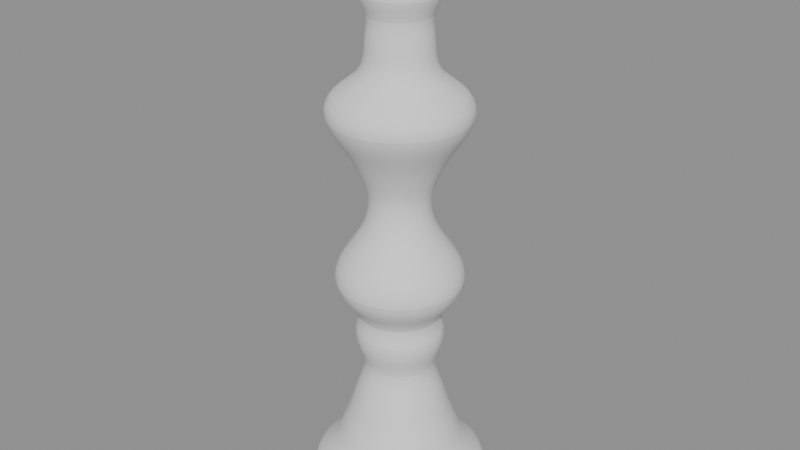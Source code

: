 # Source: heldout_nailsea_candlestick.blend  (saved by Blender 5.2.44; exported with 4.5.12 LTS)
import bpy
from mathutils import Matrix  # noqa: F401  (used for matrix-valued properties, if any)

bpy.ops.wm.read_factory_settings(use_empty=True)
scene = bpy.context.scene
scene.name = 'Scene'

# ---- meshes
me_heldout_nailsea_candlestick = bpy.data.meshes.new('Heldout_Nailsea_Candlestick')
me_heldout_nailsea_candlestick.from_pydata([(0.0, 1.25, -15.25), (0.0, 0.9306, 15.25), (0.6248, 1.082, -15.25), (0.4653, 0.8059, 15.25), (1.082, 0.6248, -15.25), (0.8059, 0.4653, 15.25), (1.25, 0.0, -15.25), (0.9306, 0.0, 15.25), (1.082, -0.6248, -15.25), (0.8059, -0.4653, 15.25), (0.6248, -1.082, -15.25), (0.4653, -0.8059, 15.25), (0.0, -1.25, -15.25), (0.0, -0.9306, 15.25), (-0.6248, -1.082, -15.25), (-0.4653, -0.8059, 15.25), (-1.082, -0.6248, -15.25), (-0.8059, -0.4653, 15.25), (-1.25, 0.0, -15.25), (-0.9306, 0.0, 15.25), (-1.082, 0.6248, -15.25), (-0.8059, 0.4653, 15.25), (-0.6248, 1.082, -15.25), (-0.4653, 0.8059, 15.25), (2.632, 4.559, -14.3), (2.18, 3.776, -13.34), (1.741, 3.016, -12.39), (1.569, 2.717, -11.44), (1.356, 2.349, -10.48), (1.223, 2.118, -9.531), (1.037, 1.796, -8.578), (0.8774, 1.52, -7.625), (1.13, 1.957, -6.672), (1.223, 2.118, -5.719), (0.997, 1.727, -4.766), (1.489, 2.579, -3.812), (1.741, 3.016, -2.859), (1.609, 2.786, -1.906), (1.25, 2.164, -0.9531), (0.9306, 1.612, 0.0), (0.7843, 1.358, 0.9531), (0.7976, 1.382, 1.906), (1.01, 1.75, 2.859), (1.263, 2.187, 3.812), (1.609, 2.786, 4.766), (1.888, 3.27, 5.719), (1.808, 3.131, 6.672), (0.9837, 1.704, 7.625), (0.8508, 1.474, 8.578), (0.8508, 1.474, 9.531), (0.7444, 1.289, 10.48), (1.09, 1.888, 11.44), (0.904, 1.566, 12.39), (1.183, 2.049, 13.34), (1.356, 2.349, 14.3), (4.559, 2.632, -14.3), (3.776, 2.18, -13.34), (3.016, 1.741, -12.39), (2.717, 1.569, -11.44), (2.349, 1.356, -10.48), (2.118, 1.223, -9.531), (1.796, 1.037, -8.578), (1.52, 0.8774, -7.625), (1.957, 1.13, -6.672), (2.118, 1.223, -5.719), (1.727, 0.997, -4.766), (2.579, 1.489, -3.812), (3.016, 1.741, -2.859), (2.786, 1.609, -1.906), (2.164, 1.25, -0.9531), (1.612, 0.9306, 0.0), (1.358, 0.7843, 0.9531), (1.382, 0.7976, 1.906), (1.75, 1.01, 2.859), (2.187, 1.263, 3.812), (2.786, 1.609, 4.766), (3.27, 1.888, 5.719), (3.131, 1.808, 6.672), (1.704, 0.9837, 7.625), (1.474, 0.8508, 8.578), (1.474, 0.8508, 9.531), (1.289, 0.7444, 10.48), (1.888, 1.09, 11.44), (1.566, 0.904, 12.39), (2.049, 1.183, 13.34), (2.349, 1.356, 14.3), (5.264, 0.0, -14.3), (4.36, 0.0, -13.34), (3.483, 0.0, -12.39), (3.137, 0.0, -11.44), (2.712, 0.0, -10.48), (2.446, 0.0, -9.531), (2.074, 0.0, -8.578), (1.755, 0.0, -7.625), (2.26, 0.0, -6.672), (2.446, 0.0, -5.719), (1.994, 0.0, -4.766), (2.978, 0.0, -3.812), (3.483, 0.0, -2.859), (3.217, 0.0, -1.906), (2.499, 0.0, -0.9531), (1.861, 0.0, 0.0), (1.569, 0.0, 0.9531), (1.595, 0.0, 1.906), (2.021, 0.0, 2.859), (2.526, 0.0, 3.812), (3.217, 0.0, 4.766), (3.775, 0.0, 5.719), (3.616, 0.0, 6.672), (1.967, 0.0, 7.625), (1.702, 0.0, 8.578), (1.702, 0.0, 9.531), (1.489, 0.0, 10.48), (2.18, 0.0, 11.44), (1.808, 0.0, 12.39), (2.366, 0.0, 13.34), (2.712, 0.0, 14.3), (4.559, -2.632, -14.3), (3.776, -2.18, -13.34), (3.016, -1.741, -12.39), (2.717, -1.569, -11.44), (2.349, -1.356, -10.48), (2.118, -1.223, -9.531), (1.796, -1.037, -8.578), (1.52, -0.8774, -7.625), (1.957, -1.13, -6.672), (2.118, -1.223, -5.719), (1.727, -0.997, -4.766), (2.579, -1.489, -3.812), (3.016, -1.741, -2.859), (2.786, -1.609, -1.906), (2.164, -1.25, -0.9531), (1.612, -0.9306, 0.0), (1.358, -0.7843, 0.9531), (1.382, -0.7976, 1.906), (1.75, -1.01, 2.859), (2.187, -1.263, 3.812), (2.786, -1.609, 4.766), (3.27, -1.888, 5.719), (3.131, -1.808, 6.672), (1.704, -0.9837, 7.625), (1.474, -0.8508, 8.578), (1.474, -0.8508, 9.531), (1.289, -0.7444, 10.48), (1.888, -1.09, 11.44), (1.566, -0.904, 12.39), (2.049, -1.183, 13.34), (2.349, -1.356, 14.3), (2.632, -4.559, -14.3), (2.18, -3.776, -13.34), (1.741, -3.016, -12.39), (1.569, -2.717, -11.44), (1.356, -2.349, -10.48), (1.223, -2.118, -9.531), (1.037, -1.796, -8.578), (0.8774, -1.52, -7.625), (1.13, -1.957, -6.672), (1.223, -2.118, -5.719), (0.997, -1.727, -4.766), (1.489, -2.579, -3.812), (1.741, -3.016, -2.859), (1.609, -2.786, -1.906), (1.25, -2.164, -0.9531), (0.9306, -1.612, 0.0), (0.7843, -1.358, 0.9531), (0.7976, -1.382, 1.906), (1.01, -1.75, 2.859), (1.263, -2.187, 3.812), (1.609, -2.786, 4.766), (1.888, -3.27, 5.719), (1.808, -3.131, 6.672), (0.9837, -1.704, 7.625), (0.8508, -1.474, 8.578), (0.8508, -1.474, 9.531), (0.7444, -1.289, 10.48), (1.09, -1.888, 11.44), (0.904, -1.566, 12.39), (1.183, -2.049, 13.34), (1.356, -2.349, 14.3), (0.0, -5.264, -14.3), (0.0, -4.36, -13.34), (0.0, -3.483, -12.39), (0.0, -3.137, -11.44), (0.0, -2.712, -10.48), (0.0, -2.446, -9.531), (0.0, -2.074, -8.578), (0.0, -1.755, -7.625), (0.0, -2.26, -6.672), (0.0, -2.446, -5.719), (0.0, -1.994, -4.766), (0.0, -2.978, -3.812), (0.0, -3.483, -2.859), (0.0, -3.217, -1.906), (0.0, -2.499, -0.9531), (0.0, -1.861, 0.0), (0.0, -1.569, 0.9531), (0.0, -1.595, 1.906), (0.0, -2.021, 2.859), (0.0, -2.526, 3.812), (0.0, -3.217, 4.766), (0.0, -3.775, 5.719), (0.0, -3.616, 6.672), (0.0, -1.967, 7.625), (0.0, -1.702, 8.578), (0.0, -1.702, 9.531), (0.0, -1.489, 10.48), (0.0, -2.18, 11.44), (0.0, -1.808, 12.39), (0.0, -2.366, 13.34), (0.0, -2.712, 14.3), (-2.632, -4.559, -14.3), (-2.18, -3.776, -13.34), (-1.741, -3.016, -12.39), (-1.569, -2.717, -11.44), (-1.356, -2.349, -10.48), (-1.223, -2.118, -9.531), (-1.037, -1.796, -8.578), (-0.8774, -1.52, -7.625), (-1.13, -1.957, -6.672), (-1.223, -2.118, -5.719), (-0.997, -1.727, -4.766), (-1.489, -2.579, -3.812), (-1.741, -3.016, -2.859), (-1.609, -2.786, -1.906), (-1.25, -2.164, -0.9531), (-0.9306, -1.612, 0.0), (-0.7843, -1.358, 0.9531), (-0.7976, -1.382, 1.906), (-1.01, -1.75, 2.859), (-1.263, -2.187, 3.812), (-1.609, -2.786, 4.766), (-1.888, -3.27, 5.719), (-1.808, -3.131, 6.672), (-0.9837, -1.704, 7.625), (-0.8508, -1.474, 8.578), (-0.8508, -1.474, 9.531), (-0.7444, -1.289, 10.48), (-1.09, -1.888, 11.44), (-0.904, -1.566, 12.39), (-1.183, -2.049, 13.34), (-1.356, -2.349, 14.3), (-4.559, -2.632, -14.3), (-3.776, -2.18, -13.34), (-3.016, -1.741, -12.39), (-2.717, -1.569, -11.44), (-2.349, -1.356, -10.48), (-2.118, -1.223, -9.531), (-1.796, -1.037, -8.578), (-1.52, -0.8774, -7.625), (-1.957, -1.13, -6.672), (-2.118, -1.223, -5.719), (-1.727, -0.997, -4.766), (-2.579, -1.489, -3.812), (-3.016, -1.741, -2.859), (-2.786, -1.609, -1.906), (-2.164, -1.25, -0.9531), (-1.612, -0.9306, 0.0), (-1.358, -0.7843, 0.9531), (-1.382, -0.7976, 1.906), (-1.75, -1.01, 2.859), (-2.187, -1.263, 3.812), (-2.786, -1.609, 4.766), (-3.27, -1.888, 5.719), (-3.131, -1.808, 6.672), (-1.704, -0.9837, 7.625), (-1.474, -0.8508, 8.578), (-1.474, -0.8508, 9.531), (-1.289, -0.7444, 10.48), (-1.888, -1.09, 11.44), (-1.566, -0.904, 12.39), (-2.049, -1.183, 13.34), (-2.349, -1.356, 14.3), (-5.264, 0.0, -14.3), (-4.36, 0.0, -13.34), (-3.483, 0.0, -12.39), (-3.137, 0.0, -11.44), (-2.712, 0.0, -10.48), (-2.446, 0.0, -9.531), (-2.074, 0.0, -8.578), (-1.755, 0.0, -7.625), (-2.26, 0.0, -6.672), (-2.446, 0.0, -5.719), (-1.994, 0.0, -4.766), (-2.978, 0.0, -3.812), (-3.483, 0.0, -2.859), (-3.217, 0.0, -1.906), (-2.499, 0.0, -0.9531), (-1.861, 0.0, 0.0), (-1.569, 0.0, 0.9531), (-1.595, 0.0, 1.906), (-2.021, 0.0, 2.859), (-2.526, 0.0, 3.812), (-3.217, 0.0, 4.766), (-3.775, 0.0, 5.719), (-3.616, 0.0, 6.672), (-1.967, 0.0, 7.625), (-1.702, 0.0, 8.578), (-1.702, 0.0, 9.531), (-1.489, 0.0, 10.48), (-2.18, 0.0, 11.44), (-1.808, 0.0, 12.39), (-2.366, 0.0, 13.34), (-2.712, 0.0, 14.3), (-4.559, 2.632, -14.3), (-3.776, 2.18, -13.34), (-3.016, 1.741, -12.39), (-2.717, 1.569, -11.44), (-2.349, 1.356, -10.48), (-2.118, 1.223, -9.531), (-1.796, 1.037, -8.578), (-1.52, 0.8774, -7.625), (-1.957, 1.13, -6.672), (-2.118, 1.223, -5.719), (-1.727, 0.997, -4.766), (-2.579, 1.489, -3.812), (-3.016, 1.741, -2.859), (-2.786, 1.609, -1.906), (-2.164, 1.25, -0.9531), (-1.612, 0.9306, 0.0), (-1.358, 0.7843, 0.9531), (-1.382, 0.7976, 1.906), (-1.75, 1.01, 2.859), (-2.187, 1.263, 3.812), (-2.786, 1.609, 4.766), (-3.27, 1.888, 5.719), (-3.131, 1.808, 6.672), (-1.704, 0.9837, 7.625), (-1.474, 0.8508, 8.578), (-1.474, 0.8508, 9.531), (-1.289, 0.7444, 10.48), (-1.888, 1.09, 11.44), (-1.566, 0.904, 12.39), (-2.049, 1.183, 13.34), (-2.349, 1.356, 14.3), (-2.632, 4.559, -14.3), (-2.18, 3.776, -13.34), (-1.741, 3.016, -12.39), (-1.569, 2.717, -11.44), (-1.356, 2.349, -10.48), (-1.223, 2.118, -9.531), (-1.037, 1.796, -8.578), (-0.8774, 1.52, -7.625), (-1.13, 1.957, -6.672), (-1.223, 2.118, -5.719), (-0.997, 1.727, -4.766), (-1.489, 2.579, -3.812), (-1.741, 3.016, -2.859), (-1.609, 2.786, -1.906), (-1.25, 2.164, -0.9531), (-0.9306, 1.612, 0.0), (-0.7843, 1.358, 0.9531), (-0.7976, 1.382, 1.906), (-1.01, 1.75, 2.859), (-1.263, 2.187, 3.812), (-1.609, 2.786, 4.766), (-1.888, 3.27, 5.719), (-1.808, 3.131, 6.672), (-0.9837, 1.704, 7.625), (-0.8508, 1.474, 8.578), (-0.8508, 1.474, 9.531), (-0.7444, 1.289, 10.48), (-1.09, 1.888, 11.44), (-0.904, 1.566, 12.39), (-1.183, 2.049, 13.34), (-1.356, 2.349, 14.3), (0.0, 2.712, 14.3), (0.0, 2.366, 13.34), (0.0, 1.808, 12.39), (0.0, 2.18, 11.44), (0.0, 1.489, 10.48), (0.0, 1.702, 9.531), (0.0, 1.702, 8.578), (0.0, 1.967, 7.625), (0.0, 3.616, 6.672), (0.0, 3.775, 5.719), (0.0, 3.217, 4.766), (0.0, 2.526, 3.812), (0.0, 2.021, 2.859), (0.0, 1.595, 1.906), (0.0, 1.569, 0.9531), (0.0, 1.861, 0.0), (0.0, 2.499, -0.9531), (0.0, 3.217, -1.906), (0.0, 3.483, -2.859), (0.0, 2.978, -3.812), (0.0, 1.994, -4.766), (0.0, 2.446, -5.719), (0.0, 2.26, -6.672), (0.0, 1.755, -7.625), (0.0, 2.074, -8.578), (0.0, 2.446, -9.531), (0.0, 2.712, -10.48), (0.0, 3.137, -11.44), (0.0, 3.483, -12.39), (0.0, 4.36, -13.34), (0.0, 5.264, -14.3)], [], [(54, 365, 1, 3), (85, 54, 3, 5), (116, 85, 5, 7), (147, 116, 7, 9), (178, 147, 9, 11), (209, 178, 11, 13), (240, 209, 13, 15), (271, 240, 15, 17), (302, 271, 17, 19), (333, 302, 19, 21), (364, 333, 21, 23), (365, 364, 23, 1), (84, 53, 54, 85), (83, 52, 53, 84), (82, 51, 52, 83), (81, 50, 51, 82), (80, 49, 50, 81), (79, 48, 49, 80), (78, 47, 48, 79), (77, 46, 47, 78), (76, 45, 46, 77), (75, 44, 45, 76), (74, 43, 44, 75), (73, 42, 43, 74), (72, 41, 42, 73), (71, 40, 41, 72), (70, 39, 40, 71), (69, 38, 39, 70), (68, 37, 38, 69), (67, 36, 37, 68), (66, 35, 36, 67), (65, 34, 35, 66), (64, 33, 34, 65), (63, 32, 33, 64), (62, 31, 32, 63), (61, 30, 31, 62), (60, 29, 30, 61), (59, 28, 29, 60), (58, 27, 28, 59), (57, 26, 27, 58), (56, 25, 26, 57), (24, 25, 56, 55), (2, 24, 55, 4), (115, 84, 85, 116), (114, 83, 84, 115), (113, 82, 83, 114), (112, 81, 82, 113), (111, 80, 81, 112), (110, 79, 80, 111), (109, 78, 79, 110), (108, 77, 78, 109), (107, 76, 77, 108), (106, 75, 76, 107), (105, 74, 75, 106), (104, 73, 74, 105), (103, 72, 73, 104), (102, 71, 72, 103), (101, 70, 71, 102), (100, 69, 70, 101), (99, 68, 69, 100), (98, 67, 68, 99), (97, 66, 67, 98), (96, 65, 66, 97), (95, 64, 65, 96), (94, 63, 64, 95), (93, 62, 63, 94), (92, 61, 62, 93), (91, 60, 61, 92), (90, 59, 60, 91), (89, 58, 59, 90), (88, 57, 58, 89), (87, 56, 57, 88), (55, 56, 87, 86), (4, 55, 86, 6), (146, 115, 116, 147), (145, 114, 115, 146), (144, 113, 114, 145), (143, 112, 113, 144), (142, 111, 112, 143), (141, 110, 111, 142), (140, 109, 110, 141), (139, 108, 109, 140), (138, 107, 108, 139), (137, 106, 107, 138), (136, 105, 106, 137), (135, 104, 105, 136), (134, 103, 104, 135), (133, 102, 103, 134), (132, 101, 102, 133), (131, 100, 101, 132), (130, 99, 100, 131), (129, 98, 99, 130), (128, 97, 98, 129), (127, 96, 97, 128), (126, 95, 96, 127), (125, 94, 95, 126), (124, 93, 94, 125), (123, 92, 93, 124), (122, 91, 92, 123), (121, 90, 91, 122), (120, 89, 90, 121), (119, 88, 89, 120), (118, 87, 88, 119), (86, 87, 118, 117), (6, 86, 117, 8), (177, 146, 147, 178), (176, 145, 146, 177), (175, 144, 145, 176), (174, 143, 144, 175), (173, 142, 143, 174), (172, 141, 142, 173), (171, 140, 141, 172), (170, 139, 140, 171), (169, 138, 139, 170), (168, 137, 138, 169), (167, 136, 137, 168), (166, 135, 136, 167), (165, 134, 135, 166), (164, 133, 134, 165), (163, 132, 133, 164), (162, 131, 132, 163), (161, 130, 131, 162), (160, 129, 130, 161), (159, 128, 129, 160), (158, 127, 128, 159), (157, 126, 127, 158), (156, 125, 126, 157), (155, 124, 125, 156), (154, 123, 124, 155), (153, 122, 123, 154), (152, 121, 122, 153), (151, 120, 121, 152), (150, 119, 120, 151), (149, 118, 119, 150), (117, 118, 149, 148), (8, 117, 148, 10), (208, 177, 178, 209), (207, 176, 177, 208), (206, 175, 176, 207), (205, 174, 175, 206), (204, 173, 174, 205), (203, 172, 173, 204), (202, 171, 172, 203), (201, 170, 171, 202), (200, 169, 170, 201), (199, 168, 169, 200), (198, 167, 168, 199), (197, 166, 167, 198), (196, 165, 166, 197), (195, 164, 165, 196), (194, 163, 164, 195), (193, 162, 163, 194), (192, 161, 162, 193), (191, 160, 161, 192), (190, 159, 160, 191), (189, 158, 159, 190), (188, 157, 158, 189), (187, 156, 157, 188), (186, 155, 156, 187), (185, 154, 155, 186), (184, 153, 154, 185), (183, 152, 153, 184), (182, 151, 152, 183), (181, 150, 151, 182), (180, 149, 150, 181), (148, 149, 180, 179), (10, 148, 179, 12), (239, 208, 209, 240), (238, 207, 208, 239), (237, 206, 207, 238), (236, 205, 206, 237), (235, 204, 205, 236), (234, 203, 204, 235), (233, 202, 203, 234), (232, 201, 202, 233), (231, 200, 201, 232), (230, 199, 200, 231), (229, 198, 199, 230), (228, 197, 198, 229), (227, 196, 197, 228), (226, 195, 196, 227), (225, 194, 195, 226), (224, 193, 194, 225), (223, 192, 193, 224), (222, 191, 192, 223), (221, 190, 191, 222), (220, 189, 190, 221), (219, 188, 189, 220), (218, 187, 188, 219), (217, 186, 187, 218), (216, 185, 186, 217), (215, 184, 185, 216), (214, 183, 184, 215), (213, 182, 183, 214), (212, 181, 182, 213), (211, 180, 181, 212), (179, 180, 211, 210), (12, 179, 210, 14), (270, 239, 240, 271), (269, 238, 239, 270), (268, 237, 238, 269), (267, 236, 237, 268), (266, 235, 236, 267), (265, 234, 235, 266), (264, 233, 234, 265), (263, 232, 233, 264), (262, 231, 232, 263), (261, 230, 231, 262), (260, 229, 230, 261), (259, 228, 229, 260), (258, 227, 228, 259), (257, 226, 227, 258), (256, 225, 226, 257), (255, 224, 225, 256), (254, 223, 224, 255), (253, 222, 223, 254), (252, 221, 222, 253), (251, 220, 221, 252), (250, 219, 220, 251), (249, 218, 219, 250), (248, 217, 218, 249), (247, 216, 217, 248), (246, 215, 216, 247), (245, 214, 215, 246), (244, 213, 214, 245), (243, 212, 213, 244), (242, 211, 212, 243), (210, 211, 242, 241), (14, 210, 241, 16), (301, 270, 271, 302), (300, 269, 270, 301), (299, 268, 269, 300), (298, 267, 268, 299), (297, 266, 267, 298), (296, 265, 266, 297), (295, 264, 265, 296), (294, 263, 264, 295), (293, 262, 263, 294), (292, 261, 262, 293), (291, 260, 261, 292), (290, 259, 260, 291), (289, 258, 259, 290), (288, 257, 258, 289), (287, 256, 257, 288), (286, 255, 256, 287), (285, 254, 255, 286), (284, 253, 254, 285), (283, 252, 253, 284), (282, 251, 252, 283), (281, 250, 251, 282), (280, 249, 250, 281), (279, 248, 249, 280), (278, 247, 248, 279), (277, 246, 247, 278), (276, 245, 246, 277), (275, 244, 245, 276), (274, 243, 244, 275), (273, 242, 243, 274), (241, 242, 273, 272), (16, 241, 272, 18), (332, 301, 302, 333), (331, 300, 301, 332), (330, 299, 300, 331), (329, 298, 299, 330), (328, 297, 298, 329), (327, 296, 297, 328), (326, 295, 296, 327), (325, 294, 295, 326), (324, 293, 294, 325), (323, 292, 293, 324), (322, 291, 292, 323), (321, 290, 291, 322), (320, 289, 290, 321), (319, 288, 289, 320), (318, 287, 288, 319), (317, 286, 287, 318), (316, 285, 286, 317), (315, 284, 285, 316), (314, 283, 284, 315), (313, 282, 283, 314), (312, 281, 282, 313), (311, 280, 281, 312), (310, 279, 280, 311), (309, 278, 279, 310), (308, 277, 278, 309), (307, 276, 277, 308), (306, 275, 276, 307), (305, 274, 275, 306), (304, 273, 274, 305), (272, 273, 304, 303), (18, 272, 303, 20), (363, 332, 333, 364), (362, 331, 332, 363), (361, 330, 331, 362), (360, 329, 330, 361), (359, 328, 329, 360), (358, 327, 328, 359), (357, 326, 327, 358), (356, 325, 326, 357), (355, 324, 325, 356), (354, 323, 324, 355), (353, 322, 323, 354), (352, 321, 322, 353), (351, 320, 321, 352), (350, 319, 320, 351), (349, 318, 319, 350), (348, 317, 318, 349), (347, 316, 317, 348), (346, 315, 316, 347), (345, 314, 315, 346), (344, 313, 314, 345), (343, 312, 313, 344), (342, 311, 312, 343), (341, 310, 311, 342), (340, 309, 310, 341), (339, 308, 309, 340), (338, 307, 308, 339), (337, 306, 307, 338), (336, 305, 306, 337), (335, 304, 305, 336), (303, 304, 335, 334), (20, 303, 334, 22), (53, 366, 365, 54), (52, 367, 366, 53), (51, 368, 367, 52), (50, 369, 368, 51), (49, 370, 369, 50), (48, 371, 370, 49), (47, 372, 371, 48), (46, 373, 372, 47), (45, 374, 373, 46), (44, 375, 374, 45), (43, 376, 375, 44), (42, 377, 376, 43), (41, 378, 377, 42), (40, 379, 378, 41), (39, 380, 379, 40), (38, 381, 380, 39), (37, 382, 381, 38), (36, 383, 382, 37), (35, 384, 383, 36), (34, 385, 384, 35), (33, 386, 385, 34), (32, 387, 386, 33), (31, 388, 387, 32), (30, 389, 388, 31), (29, 390, 389, 30), (28, 391, 390, 29), (27, 392, 391, 28), (26, 393, 392, 27), (25, 394, 393, 26), (395, 394, 25, 24), (0, 395, 24, 2), (366, 363, 364, 365), (367, 362, 363, 366), (368, 361, 362, 367), (369, 360, 361, 368), (370, 359, 360, 369), (371, 358, 359, 370), (372, 357, 358, 371), (373, 356, 357, 372), (374, 355, 356, 373), (375, 354, 355, 374), (376, 353, 354, 375), (377, 352, 353, 376), (378, 351, 352, 377), (379, 350, 351, 378), (380, 349, 350, 379), (381, 348, 349, 380), (382, 347, 348, 381), (383, 346, 347, 382), (384, 345, 346, 383), (385, 344, 345, 384), (386, 343, 344, 385), (387, 342, 343, 386), (388, 341, 342, 387), (389, 340, 341, 388), (390, 339, 340, 389), (391, 338, 339, 390), (392, 337, 338, 391), (393, 336, 337, 392), (394, 335, 336, 393), (334, 335, 394, 395), (22, 334, 395, 0)])
me_heldout_nailsea_candlestick.polygons.foreach_set('use_smooth', [True] * 384)
_k = set([(24, 55), (24, 395), (31, 62), (31, 388), (33, 64), (33, 386), (34, 65), (34, 385), (36, 67), (36, 383), (45, 76), (45, 374), (46, 77), (46, 373), (47, 78), (47, 372), (48, 49), (50, 81), (50, 369), (51, 82), (51, 368), (52, 83), (52, 367), (54, 85), (54, 365), (55, 86), (62, 93), (64, 95), (65, 96), (67, 98), (76, 107), (77, 108), (78, 109), (79, 80), (81, 112), (82, 113), (83, 114), (85, 116), (86, 117), (93, 124), (95, 126), (96, 127), (98, 129), (107, 138), (108, 139), (109, 140), (110, 111), (112, 143), (113, 144), (114, 145), (116, 147), (117, 148), (124, 155), (126, 157), (127, 158), (129, 160), (138, 169), (139, 170), (140, 171), (141, 142), (143, 174), (144, 175), (145, 176), (147, 178), (148, 179), (155, 186), (157, 188), (158, 189), (160, 191), (169, 200), (170, 201), (171, 202), (172, 173), (174, 205), (175, 206), (176, 207), (178, 209), (179, 210), (186, 217), (188, 219), (189, 220), (191, 222), (200, 231), (201, 232), (202, 233), (203, 204), (205, 236), (206, 237), (207, 238), (209, 240), (210, 241), (217, 248), (219, 250), (220, 251), (222, 253), (231, 262), (232, 263), (233, 264), (234, 235), (236, 267), (237, 268), (238, 269), (240, 271), (241, 272), (248, 279), (250, 281), (251, 282), (253, 284), (262, 293), (263, 294), (264, 295), (265, 266), (267, 298), (268, 299), (269, 300), (271, 302), (272, 303), (279, 310), (281, 312), (282, 313), (284, 315), (293, 324), (294, 325), (295, 326), (296, 297), (298, 329), (299, 330), (300, 331), (302, 333), (303, 334), (310, 341), (312, 343), (313, 344), (315, 346), (324, 355), (325, 356), (326, 357), (327, 328), (329, 360), (330, 361), (331, 362), (333, 364), (334, 395), (341, 388), (343, 386), (344, 385), (346, 383), (355, 374), (356, 373), (357, 372), (358, 359), (360, 369), (361, 368), (362, 367), (364, 365), (370, 371)])
me_heldout_nailsea_candlestick.attributes.new('sharp_edge', 'BOOLEAN', 'EDGE').data.foreach_set('value', [ (min(e.vertices), max(e.vertices)) in _k for e in me_heldout_nailsea_candlestick.edges])
me_heldout_nailsea_candlestick.update()

# ---- objects
ob_heldout_nailsea_candlestick = bpy.data.objects.new('Heldout_Nailsea_Candlestick', me_heldout_nailsea_candlestick)

# ---- transforms, parenting, visibility, modifiers, constraints
ob_heldout_nailsea_candlestick.location = (0.0, 0.0, 0.0)
_m = ob_heldout_nailsea_candlestick.modifiers.new('Surface_Smoothing', 'SUBSURF')
_m.boundary_smooth = 'PRESERVE_CORNERS'
_m.levels = 2
_m = ob_heldout_nailsea_candlestick.modifiers.new('Glass_Wall', 'SOLIDIFY')
_m.thickness = 0.218
_m.use_even_offset = True

# ---- collection membership
scene.collection.objects.link(ob_heldout_nailsea_candlestick)

# ---- scene / render settings (as saved in the file)
scene.frame_start = 1; scene.frame_end = 250; scene.frame_set(1)
scene.render.engine = 'BLENDER_EEVEE_NEXT'
scene.render.bake_bias = 0.0
scene.render.bake_samples = 0
scene.render.compositor_device = 'GPU'
scene.eevee.use_volume_custom_range = False
scene.eevee.fast_gi_thickness_near = 0.1
scene.eevee.fast_gi_thickness_far = 0.0
scene.eevee.ray_tracing_options.screen_trace_thickness = 0.1
bpy.context.view_layer.update()

# ---- added for rendering (the .blend has no active camera and no usable light): camera, sun + grey world if the file has none
cam_auto = bpy.data.cameras.new('AutoCamera')
cam_auto.lens = 50.0
cam_auto.sensor_width = 36.0
cam_auto.clip_end = 1000.0
ob_auto_camera = bpy.data.objects.new('AutoCamera', cam_auto)
scene.collection.objects.link(ob_auto_camera)
ob_auto_camera.location = (30.5779, -36.6935, 24.4624)
ob_auto_camera.rotation_euler = (1.09748, -7.21219e-08, 0.694738)
scene.camera = ob_auto_camera
light_auto_sun = bpy.data.lights.new('AutoSun', 'SUN')
light_auto_sun.energy = 3.0
light_auto_sun.angle = 0.0523599
ob_auto_sun = bpy.data.objects.new('AutoSun', light_auto_sun)
scene.collection.objects.link(ob_auto_sun)
ob_auto_sun.rotation_euler = (0.872665, 0.174533, 0.523599)
if scene.world is None:
    world_auto = bpy.data.worlds.new('AutoWorld')
    world_auto.color = (0.3, 0.3, 0.3)
    scene.world = world_auto
bpy.context.view_layer.update()
